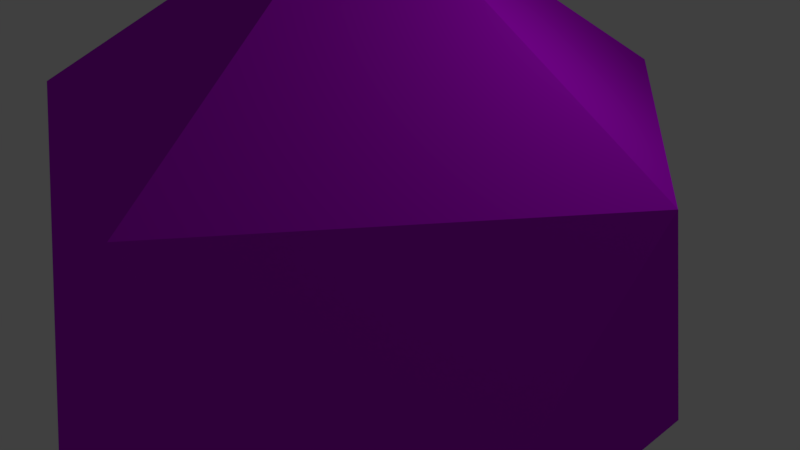# Source: figure.blend  (saved by Blender 2.79.6; exported with 4.5.12 LTS)
import bpy
from mathutils import Matrix  # noqa: F401  (used for matrix-valued properties, if any)

bpy.ops.wm.read_factory_settings(use_empty=True)
scene = bpy.context.scene
scene.name = 'Scene'

# ---- collections
col_collection_1 = bpy.data.collections.new('Collection 1'); scene.collection.children.link(col_collection_1)

# ---- materials (node trees are filled in below, after node groups)
mat_material_001 = bpy.data.materials.new('Material.001')
mat_material_001.alpha_threshold = 0.0
mat_material_001.use_transparent_shadow = False
mat_material_001.diffuse_color = (0.5363, 0.003611, 0.8, 1.0)
mat_material_001.roughness = 0.5

# ---- material node trees

# ---- world
world_world = bpy.data.worlds.new('World'); scene.world = world_world
world_world.color = (0.05088, 0.05088, 0.05088)
world_world.use_sun_shadow = False
world_world.sun_shadow_jitter_overblur = 0.0

# ---- cameras
cam_camera = bpy.data.cameras.new('Camera')
cam_camera.clip_end = 100.0
cam_camera.lens = 35.0
cam_camera.sensor_width = 32.0
cam_camera.sensor_height = 18.0
cam_camera.ortho_scale = 7.314
cam_camera.dof.focus_distance = 0.0
cam_camera.dof.aperture_fstop = 128.0

# ---- lights
light_lamp = bpy.data.lights.new('Lamp', 'POINT')
light_lamp.transmission_factor = 0.0
light_lamp.cutoff_distance = 30.0
light_lamp.energy = 100.0
light_lamp.shadow_buffer_clip_start = 1.001
light_lamp.shadow_soft_size = 0.1
light_lamp.shadow_maximum_resolution = 0.006
light_lamp.use_absolute_resolution = True

# ---- meshes
me_icosphere = bpy.data.meshes.new('Icosphere')
me_icosphere.from_pydata([(0.0, 0.0, -4.61), (3.336, -2.424, -2.062), (-1.274, -3.921, -2.062), (-4.123, 0.0, -2.062), (-1.274, 3.921, -2.062), (3.336, 2.424, -2.062), (1.274, -3.921, 2.062), (-3.336, -2.424, 2.062), (-3.336, 2.424, 2.062), (1.274, 3.921, 2.062), (4.123, 0.0, 2.062), (0.0, 0.0, 4.61)], [], [(0, 1, 2), (1, 0, 5), (0, 2, 3), (0, 3, 4), (0, 4, 5), (1, 5, 10), (2, 1, 6), (3, 2, 7), (4, 3, 8), (5, 4, 9), (1, 10, 6), (2, 6, 7), (3, 7, 8), (4, 8, 9), (5, 9, 10), (6, 10, 11), (7, 6, 11), (8, 7, 11), (9, 8, 11), (10, 9, 11)])
me_icosphere.materials.append(mat_material_001)
me_icosphere.use_remesh_preserve_volume = False
me_icosphere.use_remesh_preserve_attributes = False
me_icosphere.use_mirror_vertex_groups = False
me_icosphere.update()

# ---- objects
ob_icosphere = bpy.data.objects.new('Icosphere', me_icosphere)
ob_lamp = bpy.data.objects.new('Lamp', light_lamp)
ob_camera = bpy.data.objects.new('Camera', cam_camera)

# ---- transforms, parenting, visibility, modifiers, constraints
ob_icosphere.location = (0.0, 0.0, -0.004919)
ob_icosphere.lineart.crease_threshold = 0.0
ob_lamp.location = (4.076, 1.005, 5.904)
ob_lamp.rotation_euler = (0.6503, 0.05522, 1.866)
ob_lamp.lock_rotations_4d = False
ob_lamp.empty_display_type = 'ARROWS'
ob_lamp.color = (0.0, 0.0, 0.0, 0.0)
ob_lamp.lineart.crease_threshold = 0.0
ob_camera.location = (7.481, -6.508, 5.344)
ob_camera.rotation_euler = (1.109, 0.0, 0.8149)
ob_camera.lock_rotations_4d = False
ob_camera.empty_display_type = 'ARROWS'
ob_camera.color = (0.0, 0.0, 0.0, 0.0)
ob_camera.display_type = 'WIRE'
ob_camera.lineart.crease_threshold = 0.0

# ---- collection membership
col_collection_1.objects.link(ob_icosphere)
col_collection_1.objects.link(ob_lamp)
col_collection_1.objects.link(ob_camera)

# ---- scene / render settings (as saved in the file)
scene.camera = ob_camera
scene.frame_start = 1; scene.frame_end = 250; scene.frame_set(1)
scene.render.engine = 'BLENDER_EEVEE_NEXT'
scene.render.resolution_percentage = 50
scene.render.dither_intensity = 0.0
scene.cycles.use_denoising = False
scene.cycles.samples = 128
scene.cycles.sampling_pattern = 'TABULATED_SOBOL'
scene.cycles.use_adaptive_sampling = False
scene.cycles.use_light_tree = False
scene.view_settings.view_transform = 'Standard'
bpy.context.view_layer.update()
